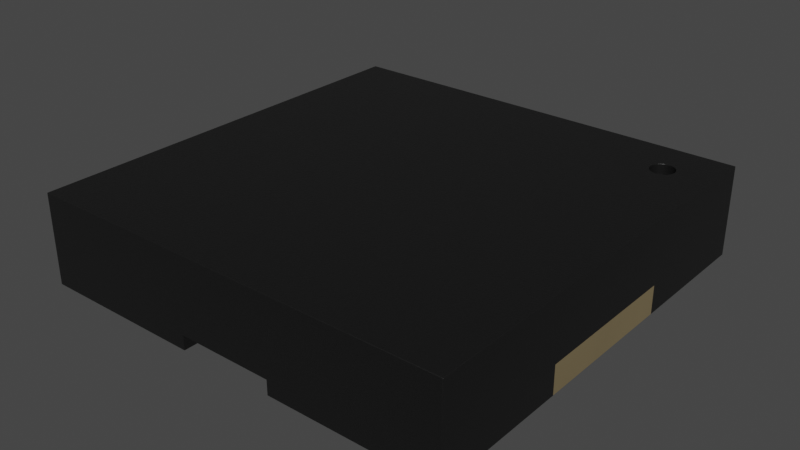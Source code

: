 # Source: Buzzer_SMD_PKMCS0909E4000-R1.blend  (saved by Blender 4.1.23; exported with 4.5.12 LTS)
import bpy
from mathutils import Matrix  # noqa: F401  (used for matrix-valued properties, if any)

bpy.ops.wm.read_factory_settings(use_empty=True)
scene = bpy.context.scene
scene.name = 'Scene'

# ---- collections
col_collection = bpy.data.collections.new('Collection'); scene.collection.children.link(col_collection)

# ---- materials (node trees are filled in below, after node groups)
mat_plastic_chip = bpy.data.materials.new('plastic_chip')
mat_plastic_chip.use_transparent_shadow = False
mat_plastic_chip.preview_render_type = 'CUBE'
mat_metal_pins_gold = bpy.data.materials.new('metal_pins_gold')
mat_metal_pins_gold.use_transparent_shadow = False
mat_metal_pins_gold.preview_render_type = 'CUBE'

# ---- material node trees
mat_plastic_chip.use_nodes = True; mat_plastic_chip.node_tree.nodes.clear()
_N = mat_plastic_chip.node_tree.nodes; _L = mat_plastic_chip.node_tree.links
n0 = _N.new('ShaderNodeBsdfPrincipled'); n0.name = 'Principled BSDF'; n0.location = (10, 300)
n0.distribution = 'GGX'
n0.subsurface_method = 'BURLEY'
n0.inputs[0].default_value = (0.009312, 0.009312, 0.009312, 1.0)
n0.inputs[1].default_value = 0.1372
n0.inputs[2].default_value = 0.3706
n0.inputs[3].default_value = 1.45
n0.inputs[27].default_value = (0.0, 0.0, 0.0, 1.0)
n0.inputs[28].default_value = 1.0
n1 = _N.new('ShaderNodeOutputMaterial'); n1.name = 'Material Output'; n1.location = (300, 300)
n2 = _N.new('ShaderNodeTexNoise'); n2.name = 'Noise Texture'; n2.location = (-893, 54)
n2.inputs[2].default_value = 200.0
n2.inputs[3].default_value = 3.6
n2.inputs[4].default_value = 0.8375
n3 = _N.new('ShaderNodeBump'); n3.name = 'Bump'; n3.location = (-604, -53)
n3.inputs[0].default_value = 0.08
n3.inputs[1].default_value = 1.0
n3.inputs[2].default_value = 1.0
_L.new(n0.outputs[0], n1.inputs[0])
_L.new(n2.outputs[0], n3.inputs[3])
_L.new(n3.outputs[0], n0.inputs[5])
n1.is_active_output = True
mat_metal_pins_gold.use_nodes = True; mat_metal_pins_gold.node_tree.nodes.clear()
_N = mat_metal_pins_gold.node_tree.nodes; _L = mat_metal_pins_gold.node_tree.links
n0 = _N.new('ShaderNodeMapping'); n0.name = 'Mapping'; n0.location = (-1447, -91)
n0.inputs[3].default_value = (4.8, 1.2, 1.1)
n1 = _N.new('ShaderNodeBsdfPrincipled'); n1.name = 'Principled BSDF'; n1.location = (-560, 254)
n1.distribution = 'GGX'
n1.subsurface_method = 'BURLEY'
n1.inputs[1].default_value = 0.7818
n1.inputs[2].default_value = 0.2886
n1.inputs[3].default_value = 1.45
n1.inputs[13].default_value = 0.0
n1.inputs[27].default_value = (0.0, 0.0, 0.0, 1.0)
n1.inputs[28].default_value = 1.0
n2 = _N.new('ShaderNodeOutputMaterial'); n2.name = 'Material Output.002'; n2.location = (-205, 253)
n2.width = 213
n3 = _N.new('ShaderNodeTexNoise'); n3.name = 'Noise Texture.002'; n3.location = (-1228, -73)
n3.inputs[2].default_value = 0.1
n3.inputs[3].default_value = 7.0
n3.inputs[4].default_value = 0.6
n3.inputs[8].default_value = 0.4
n4 = _N.new('ShaderNodeTexCoord'); n4.name = 'Texture Coordinate'; n4.location = (-1636, -116)
n5 = _N.new('ShaderNodeMix'); n5.name = 'Mix.001'; n5.location = (-921, 45)
n5.data_type = 'RGBA'
n5.inputs[6].default_value = (1.0, 0.7849, 0.4141, 1.0)
n5.inputs[7].default_value = (0.1851, 0.1427, 0.0982, 1.0)
n6 = _N.new('ShaderNodeBump'); n6.name = 'Bump.001'; n6.location = (-1001, -227)
n6.inputs[0].default_value = 0.05
n6.inputs[1].default_value = 0.01
n6.inputs[2].default_value = 1.0
_L.new(n1.outputs[0], n2.inputs[0])
_L.new(n3.outputs[0], n6.inputs[3])
_L.new(n0.outputs[0], n3.inputs[0])
_L.new(n3.outputs[0], n5.inputs[0])
_L.new(n4.outputs[3], n0.inputs[0])
_L.new(n5.outputs[2], n1.inputs[0])
_L.new(n6.outputs[0], n1.inputs[5])
n2.is_active_output = True

# ---- world
world_world = bpy.data.worlds.new('World'); scene.world = world_world
world_world.use_nodes = True; world_world.node_tree.nodes.clear()
_N = world_world.node_tree.nodes; _L = world_world.node_tree.links
n0 = _N.new('ShaderNodeOutputWorld'); n0.name = 'World Output'; n0.location = (300, 300)
n1 = _N.new('ShaderNodeBackground'); n1.name = 'Background'; n1.location = (10, 300)
n1.inputs[0].default_value = (0.05088, 0.05088, 0.05088, 1.0)
_L.new(n1.outputs[0], n0.inputs[0])
n0.is_active_output = True
world_world.color = (0.05088, 0.05088, 0.05088)
world_world.use_sun_shadow = False
world_world.sun_shadow_jitter_overblur = 0.0

# ---- meshes
me_shape_9_indexedfaceset_001 = bpy.data.meshes.new('SHAPE_9_IndexedFaceSet.001')
me_shape_9_indexedfaceset_001.from_pydata([(-0.3937, 0.1378, 1.321), (-0.3937, 0.01969, 1.321), (1.772, 0.01969, 0.6299), (1.772, 0.2559, 0.6299), (-0.2645, 0.01969, 1.352), (0.0, 0.1378, 1.378), (0.3937, 0.01969, 1.321), (-0.1329, 0.1378, 1.372), (-0.2645, 0.1378, 1.352), (0.3937, 0.1378, 1.321), (0.2645, 0.1378, 1.352), (0.1329, 0.1378, 1.372), (0.2645, 0.01969, 1.352), (0.1329, 0.01969, 1.372), (0.0, 0.01969, 1.378), (-0.1329, 0.01969, 1.372), (1.772, 0.6496, 1.772), (1.772, 0.01969, -1.772), (1.772, 0.6496, -1.772), (-1.772, 0.01969, -1.772), (-0.3937, 0.1378, -1.772), (0.3937, 0.1378, -1.772), (0.3937, 0.01969, -1.772), (1.772, 0.01969, 1.772), (-1.772, 0.01969, 1.772), (0.3937, 0.01969, 1.772), (1.378, 0.01969, 0.6299), (1.772, 0.2559, -0.6299), (1.772, 0.01969, -0.6299), (1.378, 0.01969, -0.6299), (-1.772, 0.01969, 0.6299), (-1.772, 0.6496, 1.772), (-0.3937, 0.01969, 1.772), (-0.3937, 0.1378, 1.772), (0.3937, 0.1378, 1.772), (-0.3937, 0.01969, -1.772), (-1.378, 0.01969, -0.6299), (0.3937, 0.01969, -1.321), (-0.1329, 0.01969, -1.372), (0.1329, 0.01969, -1.372), (-0.1329, 0.1378, -1.372), (-0.3937, 0.1378, -1.321), (0.3937, 0.1378, -1.321), (0.1329, 0.1378, -1.372), (-0.3937, 0.01969, -1.321), (-1.772, 0.2559, 0.6299), (-1.772, 0.01969, -0.6299), (-1.772, 0.2559, -0.6299), (-1.378, 0.01969, 0.6299), (1.378, 0.6496, -1.28), (1.378, 0.7677, -1.28), (1.329, 0.7677, -1.463), (1.283, 0.7677, -1.403), (1.28, 0.7677, -1.378), (1.283, 0.7677, -1.352), (1.308, 0.7677, -1.308), (1.329, 0.7677, -1.293), (1.352, 0.7677, -1.283), (1.378, 0.6496, -1.476), (1.308, 0.6496, -1.448), (1.283, 0.6496, -1.403), (1.293, 0.6496, -1.329), (1.352, 0.6496, -1.283), (-1.772, 0.7677, -1.772), (-1.772, 0.7677, 1.772), (1.772, 0.7677, 1.772), (1.772, 0.7677, -1.772), (1.352, 0.7677, -1.473), (1.308, 0.7677, -1.448), (1.293, 0.7677, -1.427), (1.293, 0.7677, -1.329), (1.427, 0.7677, -1.293), (1.473, 0.7677, -1.352), (1.476, 0.7677, -1.378), (1.427, 0.7677, -1.463), (1.403, 0.7677, -1.473), (-1.772, 0.6496, -1.772), (1.403, 0.6496, -1.283), (1.427, 0.6496, -1.293), (1.463, 0.6496, -1.329), (1.473, 0.6496, -1.352), (1.476, 0.6496, -1.378), (1.473, 0.6496, -1.403), (1.463, 0.6496, -1.427), (1.448, 0.6496, -1.448), (1.427, 0.6496, -1.463), (1.403, 0.6496, -1.473), (1.352, 0.6496, -1.473), (1.329, 0.6496, -1.463), (1.293, 0.6496, -1.427), (1.28, 0.6496, -1.378), (1.283, 0.6496, -1.352), (1.308, 0.6496, -1.308), (1.329, 0.6496, -1.293), (1.403, 0.7677, -1.283), (1.448, 0.7677, -1.308), (1.463, 0.7677, -1.329), (1.473, 0.7677, -1.403), (1.463, 0.7677, -1.427), (1.448, 0.7677, -1.448), (1.378, 0.7677, -1.476), (1.448, 0.6496, -1.308)], [], [(26, 29, 28, 2), (8, 0, 1, 4), (7, 8, 4, 15), (9, 10, 12, 6), (14, 13, 11, 5), (10, 11, 13, 12), (1, 0, 33, 32), (9, 6, 25, 34), (24, 31, 64, 63, 76, 19, 46, 47, 45, 30), (67, 100, 75, 74, 99, 98, 97, 73, 72, 96, 65, 66, 63, 51), (20, 41, 44, 35), (29, 26, 2, 23, 25, 6, 12, 13, 14, 15, 4, 1, 32, 24, 30, 48, 36, 46, 19, 35, 44, 38, 39, 37, 22, 17, 28), (23, 16, 65, 64, 31, 24, 32, 33, 34, 25), (40, 43, 39, 38), (42, 37, 39, 43), (8, 7, 5, 11, 10, 9, 34, 33, 0), (38, 44, 41, 40), (50, 49, 62, 57), (47, 46, 30, 45), (21, 42, 43, 40, 41, 20), (21, 22, 37, 42), (36, 48, 30, 46), (59, 68, 69, 89), (89, 69, 52, 60), (88, 51, 68, 59), (67, 87, 58, 100), (90, 53, 54, 91), (61, 70, 55, 92), (91, 54, 70, 61), (92, 55, 56, 93), (101, 95, 96, 79), (93, 56, 57, 62), (87, 67, 51, 88), (60, 52, 53, 90), (17, 18, 66, 65, 16, 23, 2, 3, 27, 28), (80, 72, 73, 81), (64, 65, 96, 95, 71, 94, 50, 57, 56, 55, 70, 54, 53, 52, 69, 68, 51, 63), (62, 49, 77, 78, 101, 79, 80, 81, 82, 83, 84, 85, 86, 58, 87, 88, 59, 89, 60, 90, 91, 61, 92, 93), (81, 73, 97, 82), (86, 75, 100, 58), (74, 85, 84, 99), (3, 2, 28, 27), (5, 7, 15, 14), (94, 77, 49, 50), (82, 97, 98, 83), (83, 98, 99, 84), (85, 74, 75, 86), (79, 96, 72, 80), (77, 94, 71, 78), (78, 71, 95, 101), (18, 17, 22, 21, 20, 35, 19, 76, 63, 66)])
me_shape_9_indexedfaceset_001.polygons.foreach_set('use_smooth', [True] * 51)
me_shape_9_indexedfaceset_001.polygons.foreach_set('material_index', [1, 0, 0, 0, 0, 0, 0, 0, 0, 0, 0, 0, 0, 0, 0, 0, 0, 0, 1, 0, 0, 1, 0, 0, 0, 0, 0, 0, 0, 0, 0, 0, 0, 0, 0, 0, 0, 0, 0, 0, 0, 1, 0, 0, 0, 0, 0, 0, 0, 0, 0])
_k = set([(0, 1), (0, 8), (0, 33), (1, 4), (1, 32), (2, 3), (2, 23), (2, 26), (2, 28), (3, 27), (4, 15), (5, 7), (5, 11), (6, 9), (6, 12), (6, 25), (7, 8), (9, 10), (9, 34), (10, 11), (12, 13), (13, 14), (14, 15), (16, 23), (16, 65), (17, 18), (17, 22), (17, 28), (18, 66), (19, 35), (19, 46), (19, 76), (20, 21), (20, 35), (20, 41), (21, 22), (21, 42), (22, 37), (23, 25), (24, 30), (24, 31), (24, 32), (25, 34), (26, 29), (27, 28), (28, 29), (30, 45), (30, 46), (30, 48), (31, 64), (32, 33), (33, 34), (35, 44), (36, 46), (36, 48), (37, 39), (37, 42), (38, 39), (38, 44), (40, 41), (40, 43), (41, 44), (42, 43), (45, 47), (46, 47), (49, 62), (49, 77), (50, 57), (50, 94), (51, 67), (51, 68), (52, 53), (52, 69), (53, 54), (54, 70), (55, 56), (55, 70), (56, 57), (58, 86), (58, 87), (59, 88), (59, 89), (60, 89), (60, 90), (61, 91), (61, 92), (62, 93), (63, 64), (63, 66), (63, 76), (64, 65), (65, 66), (67, 100), (68, 69), (71, 94), (71, 95), (72, 73), (72, 96), (73, 97), (74, 75), (74, 99), (75, 100), (77, 78), (78, 101), (79, 80), (79, 101), (80, 81), (81, 82), (82, 83), (83, 84), (84, 85), (85, 86), (87, 88), (90, 91), (92, 93), (95, 96), (97, 98), (98, 99)])
me_shape_9_indexedfaceset_001.attributes.new('sharp_edge', 'BOOLEAN', 'EDGE').data.foreach_set('value', [ (min(e.vertices), max(e.vertices)) in _k for e in me_shape_9_indexedfaceset_001.edges])
_uv = me_shape_9_indexedfaceset_001.uv_layers.new(name='UVMap')
_uv.uv.foreach_set('vector', [1.0, 0.0, 0.0, 0.0, 0.0, 1.0, 1.0, 1.0, 0.3281, 1.0, 0.0, 1.0, 0.0, 0.0, 0.3281, 0.0, 0.6625, 1.0, 0.3281, 1.0, 0.3281, 0.0, 0.6625, 0.0, 1.0, 1.0, 0.6719, 1.0, 0.6719, 0.0, 1.0, 0.0, 0.0, 0.0, 0.3375, 0.0, 0.3375, 1.0, 0.0, 1.0, 0.6719, 1.0, 0.3375, 1.0, 0.3375, 0.0, 0.6719, 0.0, 0.3889, 0.8333, 0.0, 1.0, 0.3889, 0.1875, 0.3889, 1.0, 1.0, 1.0, 0.6111, 0.8333, 0.6111, 0.0, 0.6111, 0.1875, 1.0, 0.0, 1.0, 0.0, 1.0, 1.0, 0.0, 1.0, 0.0, 1.0, 0.0, 0.0, 0.3222, 0.0, 0.3222, 0.375, 0.6778, 0.375, 0.6778, 0.0, 0.8817, 0.08428, 0.8889, 0.08333, 0.8961, 0.08428, 0.9028, 0.08705, 0.9085, 0.09147, 0.9129, 0.09722, 0.9157, 0.1039, 0.9167, 0.1111, 0.9157, 0.1183, 0.9129, 0.125, 1.0, 1.0, 1.0, 0.0, 0.0, 0.0, 0.875, 0.08705, 0.0, 1.0, 0.0, 1.0, 1.0, 0.0, 0.0, 0.0, 0.8889, 0.3222, 0.8889, 0.6778, 1.0, 0.6778, 1.0, 1.0, 0.6111, 1.0, 1.0, 0.0, 0.8359, 0.8698, 0.6688, 0.9674, 0.5, 1.0, 0.3312, 0.9674, 0.1641, 0.8698, 0.3889, 0.8333, 0.3889, 1.0, 0.0, 1.0, 0.0, 0.6778, 0.1111, 0.6778, 0.1111, 0.3222, 0.0, 0.3222, 0.0, 0.0, 0.3889, 0.0, 0.0, 1.0, 0.3312, 0.0, 0.6688, 0.0, 0.6111, 0.1667, 0.6111, 0.0, 1.0, 0.0, 1.0, 0.3222, 1.0, 0.0, 1.0, 0.0, 1.0, 1.0, 0.0, 1.0, 0.0, 1.0, 0.0, 0.0, 0.3889, 0.0, 0.3889, 0.1875, 0.6111, 0.1875, 0.6111, 0.0, 0.3312, 1.0, 0.6688, 1.0, 0.6688, 0.0, 0.3312, 0.0, 1.0, 1.0, 1.0, 0.0, 0.6688, 0.0, 0.6688, 1.0, 0.3281, 1.0, 0.6625, 1.0, 0.0, 1.0, 0.3375, 1.0, 0.6719, 1.0, 1.0, 1.0, 0.6111, 0.1875, 0.3889, 0.1875, 0.0, 1.0, 0.3312, 0.0, 0.0, 0.0, 0.0, 1.0, 0.3312, 1.0, 1.0, 1.0, 1.0, 0.0, 0.983, 0.0, 0.983, 1.0, 0.0, 1.0, 0.0, 0.0, 1.0, 0.0, 1.0, 1.0, 0.6111, 0.1875, 1.0, 1.0, 0.6688, 1.0, 0.3312, 1.0, 0.0, 1.0, 0.0, 1.0, 0.6111, 0.1875, 0.6111, 0.0, 1.0, 0.0, 1.0, 1.0, 0.0, 1.0, 1.0, 1.0, 1.0, 0.0, 0.0, 0.0, 0.1464, 0.0, 0.1464, 1.0, 0.25, 1.0, 0.25, 0.0, 0.25, 0.0, 0.25, 1.0, 0.3706, 1.0, 0.3706, 0.0, 0.06699, 0.0, 0.06699, 1.0, 0.1464, 1.0, 0.1464, 0.0, 0.01704, 1.0, 0.01704, 0.0, 0.0, 0.0, 0.0, 1.0, 0.5, 0.0, 0.5, 1.0, 0.6294, 1.0, 0.6294, 0.0, 0.75, 0.0, 0.75, 1.0, 0.8536, 1.0, 0.8536, 0.0, 0.6294, 0.0, 0.6294, 1.0, 0.75, 1.0, 0.75, 0.0, 0.8536, 0.0, 0.8536, 1.0, 0.933, 1.0, 0.933, 0.0, 0.8536, 0.0, 0.8536, 1.0, 0.75, 1.0, 0.75, 0.0, 0.933, 0.0, 0.933, 1.0, 0.983, 1.0, 0.983, 0.0, 0.01704, 0.0, 0.01704, 1.0, 0.06699, 1.0, 0.06699, 0.0, 0.3706, 0.0, 0.3706, 1.0, 0.5, 1.0, 0.5, 0.0, 0.0, 0.0, 0.0, 0.0, 0.0, 1.0, 1.0, 1.0, 1.0, 1.0, 1.0, 0.0, 0.6778, 0.0, 0.6778, 0.375, 0.3222, 0.375, 0.3222, 0.0, 0.6294, 0.0, 0.6294, 1.0, 0.5, 1.0, 0.5, 0.0, 0.0, 1.0, 1.0, 1.0, 0.9129, 0.125, 0.9085, 0.1308, 0.9028, 0.1352, 0.8961, 0.1379, 0.8889, 0.1389, 0.8817, 0.1379, 0.875, 0.1352, 0.8692, 0.1308, 0.8648, 0.125, 0.8621, 0.1183, 0.8611, 0.1111, 0.8621, 0.1039, 0.8648, 0.09722, 0.8692, 0.09147, 0.875, 0.08705, 0.0, 0.0, 0.983, 0.0, 1.0, 0.0, 0.983, 0.0, 0.933, 0.0, 0.8536, 0.0, 0.75, 0.0, 0.6294, 0.0, 0.5, 0.0, 0.3706, 0.0, 0.25, 0.0, 0.1464, 0.0, 0.06699, 0.0, 0.01704, 0.0, 0.0, 0.0, 0.01704, 0.0, 0.06699, 0.0, 0.1464, 0.0, 0.25, 0.0, 0.3706, 0.0, 0.5, 0.0, 0.6294, 0.0, 0.75, 0.0, 0.8536, 0.0, 0.933, 0.0, 0.5, 0.0, 0.5, 1.0, 0.3706, 1.0, 0.3706, 0.0, 0.01704, 0.0, 0.01704, 1.0, 0.0, 1.0, 0.0, 0.0, 0.06699, 1.0, 0.06699, 0.0, 0.1464, 0.0, 0.1464, 1.0, 1.0, 1.0, 1.0, 0.0, 0.0, 0.0, 0.0, 1.0, 1.0, 1.0, 0.6625, 1.0, 0.6625, 0.0, 1.0, 0.0, 0.983, 1.0, 0.983, 0.0, 1.0, 0.0, 1.0, 1.0, 0.3706, 0.0, 0.3706, 1.0, 0.25, 1.0, 0.25, 0.0, 0.25, 0.0, 0.25, 1.0, 0.1464, 1.0, 0.1464, 0.0, 0.06699, 0.0, 0.06699, 1.0, 0.01704, 1.0, 0.01704, 0.0, 0.75, 0.0, 0.75, 1.0, 0.6294, 1.0, 0.6294, 0.0, 0.983, 0.0, 0.983, 1.0, 0.933, 1.0, 0.933, 0.0, 0.933, 0.0, 0.933, 1.0, 0.8536, 1.0, 0.8536, 0.0, 1.0, 1.0, 1.0, 0.0, 0.6111, 0.0, 0.6111, 0.1875, 0.3889, 0.1875, 0.3889, 0.0, 0.0, 0.0, 0.0, 0.0, 0.0, 1.0, 1.0, 1.0])
me_shape_9_indexedfaceset_001.materials.append(mat_plastic_chip)
me_shape_9_indexedfaceset_001.materials.append(mat_metal_pins_gold)
me_shape_9_indexedfaceset_001.update()
me_shape_9_indexedfaceset_001.normals_split_custom_set([tuple(v) for v in zip(*[iter([0.0, -1.0, 0.0, 0.0, -1.0, 0.0, 0.0, -1.0, 0.0, 0.0, -1.0, 0.0, -0.192, 0.0, 0.9814, -0.2391, 0.0, 0.971, -0.4789, -0.33, 0.8135, 0.2749, 0.4478, 0.8508, -0.09643, 0.0, 0.9953, -0.192, 0.0, 0.9814, 0.2749, 0.4478, 0.8508, -0.09643, 0.0, 0.9953, 0.2391, 0.0, 0.971, 0.192, 0.0, 0.9814, -0.2756, 0.4487, 0.8501, 0.4789, -0.33, 0.8135, 0.0, 0.0, 1.0, 0.09643, 0.0, 0.9953, 0.09643, 0.0, 0.9953, 0.0, 0.0, 1.0, 0.192, 0.0, 0.9814, 0.09643, 0.0, 0.9953, 0.09643, 0.0, 0.9953, -0.2756, 0.4487, 0.8501, 0.9019, -0.2738, -0.334, 1.0, 0.0, 0.0, 1.0, 0.0, 0.0, 1.0, 0.0, 0.0, -1.0, 0.0, 0.0, -0.9011, -0.2749, -0.3353, -1.0, 0.0, 0.0, -1.0, 0.0, 0.0, -1.0, -2.027e-07, 0.0, -1.0, -2.027e-07, 0.0, -1.0, -2.027e-07, 0.0, -1.0, -2.027e-07, 0.0, -1.0, -2.027e-07, 0.0, -1.0, -2.027e-07, 0.0, -1.0, -2.027e-07, 0.0, -1.0, -2.027e-07, 0.0, -1.0, -2.027e-07, 0.0, -1.0, -2.027e-07, 0.0, 0.0, 1.0, 0.0, 0.0, 1.0, 0.0, 0.0, 1.0, 0.0, 0.0, 1.0, 0.0, 0.0, 1.0, 0.0, 0.0, 1.0, 0.0, 0.0, 1.0, 0.0, 0.0, 1.0, 0.0, 0.0, 1.0, 0.0, 0.0, 1.0, 0.0, 0.0, 1.0, 0.0, 0.0, 1.0, 0.0, 0.0, 1.0, 0.0, 0.0, 1.0, 0.0, 1.0, 0.0, 0.0, 1.0, 0.0, 0.0, 0.9735, -0.2145, -0.07918, 1.0, 0.0, 0.0, 0.0, -1.0, 1.707e-10, 0.0, -1.0, 1.707e-10, 0.0, -1.0, 1.707e-10, 0.0, -1.0, 1.707e-10, 0.0, -1.0, 1.707e-10, -0.2537, -0.9044, 0.343, 0.3215, -0.7898, -0.5223, 0.0, -1.0, 1.707e-10, 0.0, -1.0, 1.707e-10, 0.0, -1.0, 1.707e-10, -0.321, -0.7906, -0.5215, 0.2537, -0.9044, 0.343, 0.0, -1.0, 1.707e-10, 0.0, -1.0, 1.707e-10, 0.0, -1.0, 1.707e-10, 0.0, -1.0, 1.707e-10, 0.0, -1.0, 1.707e-10, 0.0, -1.0, 1.707e-10, 0.0, -1.0, 1.707e-10, 0.0, -1.0, 1.707e-10, 0.2699, -0.8995, -0.3435, -0.3454, -0.7974, 0.4948, 0.3537, -0.7862, 0.5067, -0.2768, -0.894, -0.3524, 0.0, -1.0, 1.707e-10, 0.0, -1.0, 1.707e-10, 0.0, -1.0, 1.707e-10, 0.0, 0.0, 1.0, 0.0, 0.0, 1.0, 0.0, 0.0, 1.0, 0.0, 0.0, 1.0, 0.0, 0.0, 1.0, 0.0, 0.0, 1.0, 0.0, 0.0, 1.0, 0.0, 0.0, 1.0, 0.0, 0.0, 1.0, 0.0, 0.0, 1.0, -0.09643, 0.0, -0.9953, 0.09643, 0.0, -0.9953, -0.3605, 0.4667, -0.8076, 0.3493, 0.4559, -0.8186, 0.192, 0.0, -0.9814, 0.4572, -0.3407, -0.8215, -0.3605, 0.4667, -0.8076, 0.09643, 0.0, -0.9953, 0.0, -1.0, 2.287e-08, 0.0, -1.0, 2.287e-08, 0.0, -1.0, 2.287e-08, 0.0, -1.0, 2.287e-08, 0.0, -1.0, 2.287e-08, 0.0, -1.0, 2.287e-08, 0.0, -1.0, 2.287e-08, 0.0, -1.0, 2.287e-08, 0.0, -1.0, 2.287e-08, 0.3493, 0.4559, -0.8186, -0.4512, -0.3322, -0.8283, -0.192, 0.0, -0.9814, -0.09643, 0.0, -0.9953, -3.158e-07, 0.0, -1.0, -3.158e-07, 0.0, -1.0, 0.2588, 0.0, -0.9659, 0.2588, 0.0, -0.9659, -1.0, 0.0, 0.0, -1.0, 0.0, 0.0, -1.0, 0.0, 0.0, -1.0, 0.0, 0.0, 0.0, -1.0, -1.135e-08, 0.0, -1.0, -1.135e-08, 0.0, -1.0, -1.135e-08, 0.0, -1.0, -1.135e-08, 0.0, -1.0, -1.135e-08, 0.0, -1.0, -1.135e-08, -1.0, 0.0, 0.0, -1.0, 0.0, 0.0, -0.8892, -0.2971, 0.3478, -1.0, 0.0, 0.0, 0.0, -1.0, 0.0, 0.0, -1.0, 0.0, 0.0, -1.0, 0.0, 0.0, -1.0, 0.0, 0.7071, 0.0, 0.7071, 0.7071, 0.0, 0.7071, 0.866, 0.0, 0.5, 0.866, 0.0, 0.5, 0.866, 0.0, 0.5, 0.866, 0.0, 0.5, 0.9659, 0.0, 0.2588, 0.9659, 0.0, 0.2588, 0.5, 0.0, 0.866, 0.5, 0.0, 0.866, 0.7071, 0.0, 0.7071, 0.7071, 0.0, 0.7071, 0.2588, 0.0, 0.9659, 0.2588, 0.0, 0.9659, -3.205e-07, 0.0, 1.0, -3.205e-07, 0.0, 1.0, 1.0, 0.0, 6.363e-07, 1.0, 0.0, 6.363e-07, 0.9659, 0.0, -0.2588, 0.9659, 0.0, -0.2588, 0.866, 0.0, -0.5, 0.866, 0.0, -0.5, 0.7071, 0.0, -0.7071, 0.7071, 0.0, -0.7071, 0.9659, 0.0, -0.2588, 0.9659, 0.0, -0.2588, 0.866, 0.0, -0.5, 0.866, 0.0, -0.5, 0.7071, 0.0, -0.7071, 0.7071, 0.0, -0.7071, 0.5, 0.0, -0.866, 0.5, 0.0, -0.866, -0.7071, 0.0, -0.7071, -0.7071, 0.0, -0.7071, -0.866, 0.0, -0.5, -0.866, 0.0, -0.5, 0.5, 0.0, -0.866, 0.5, 0.0, -0.866, 0.2588, 0.0, -0.9659, 0.2588, 0.0, -0.9659, 0.2588, 0.0, 0.9659, 0.2588, 0.0, 0.9659, 0.5, 0.0, 0.866, 0.5, 0.0, 0.866, 0.9659, 0.0, 0.2588, 0.9659, 0.0, 0.2588, 1.0, 0.0, 6.363e-07, 1.0, 0.0, 6.363e-07, 1.0, -2.027e-07, 0.0, 1.0, -2.027e-07, 0.0, 1.0, -2.027e-07, 0.0, 1.0, -2.027e-07, 0.0, 1.0, -2.027e-07, 0.0, 1.0, -2.027e-07, 0.0, 1.0, -2.027e-07, 0.0, 1.0, -2.027e-07, 0.0, 1.0, -2.027e-07, 0.0, 1.0, -2.027e-07, 0.0, -0.9659, 0.0, -0.2588, -0.9659, 0.0, -0.2588, -1.0, 0.0, 6.363e-07, -1.0, 0.0, 6.363e-07, 0.0, 1.0, 0.0, 0.0, 1.0, 0.0, 0.0, 1.0, 0.0, 0.0, 1.0, 0.0, 0.0, 1.0, 0.0, 0.0, 1.0, 0.0, 0.0, 1.0, 0.0, 0.0, 1.0, 0.0, 0.0, 1.0, 0.0, 0.0, 1.0, 0.0, 0.0, 1.0, 0.0, 0.0, 1.0, 0.0, 0.0, 1.0, 0.0, 0.0, 1.0, 0.0, 0.0, 1.0, 0.0, 0.0, 1.0, 0.0, 0.0, 1.0, 0.0, 0.0, 1.0, 0.0, 0.0, 1.0, -9.286e-08, 0.0, 1.0, -9.286e-08, 0.0, 1.0, -9.286e-08, 0.0, 1.0, -9.286e-08, 0.0, 1.0, -9.286e-08, 0.0, 1.0, -9.286e-08, 0.0, 1.0, -9.286e-08, 0.0, 1.0, -9.286e-08, 0.0, 1.0, -9.286e-08, 0.0, 1.0, -9.286e-08, 0.0, 1.0, -9.286e-08, 0.0, 1.0, -9.286e-08, 0.0, 1.0, -9.286e-08, 0.0, 1.0, -9.286e-08, 0.0, 1.0, -9.286e-08, 0.0, 1.0, -9.286e-08, 0.0, 1.0, -9.286e-08, 0.0, 1.0, -9.286e-08, 0.0, 1.0, -9.286e-08, 0.0, 1.0, -9.286e-08, 0.0, 1.0, -9.286e-08, 0.0, 1.0, -9.286e-08, 0.0, 1.0, -9.286e-08, 0.0, 1.0, -9.286e-08, -1.0, 0.0, 6.363e-07, -1.0, 0.0, 6.363e-07, -0.9659, 0.0, 0.2588, -0.9659, 0.0, 0.2588, -0.2588, 0.0, 0.9659, -0.2588, 0.0, 0.9659, -3.205e-07, 0.0, 1.0, -3.205e-07, 0.0, 1.0, -0.5, 0.0, 0.866, -0.5, 0.0, 0.866, -0.7071, 0.0, 0.7071, -0.7071, 0.0, 0.7071, 1.0, 0.0, 0.0, 1.0, 0.0, 0.0, 1.0, 0.0, 0.0, 1.0, 0.0, 0.0, 0.0, 0.0, 1.0, -0.09643, 0.0, 0.9953, -0.09643, 0.0, 0.9953, 0.0, 0.0, 1.0, -0.2588, 0.0, -0.9659, -0.2588, 0.0, -0.9659, -3.158e-07, 0.0, -1.0, -3.158e-07, 0.0, -1.0, -0.9659, 0.0, 0.2588, -0.9659, 0.0, 0.2588, -0.866, 0.0, 0.5, -0.866, 0.0, 0.5, -0.866, 0.0, 0.5, -0.866, 0.0, 0.5, -0.7071, 0.0, 0.7071, -0.7071, 0.0, 0.7071, -0.5, 0.0, 0.866, -0.5, 0.0, 0.866, -0.2588, 0.0, 0.9659, -0.2588, 0.0, 0.9659, -0.866, 0.0, -0.5, -0.866, 0.0, -0.5, -0.9659, 0.0, -0.2588, -0.9659, 0.0, -0.2588, -0.2588, 0.0, -0.9659, -0.2588, 0.0, -0.9659, -0.5, 0.0, -0.866, -0.5, 0.0, -0.866, -0.5, 0.0, -0.866, -0.5, 0.0, -0.866, -0.7071, 0.0, -0.7071, -0.7071, 0.0, -0.7071, -5.826e-09, 0.0, -1.0, -5.826e-09, 0.0, -1.0, -5.826e-09, 0.0, -1.0, -5.826e-09, 0.0, -1.0, -5.826e-09, 0.0, -1.0, -5.826e-09, 0.0, -1.0, -5.826e-09, 0.0, -1.0, -5.826e-09, 0.0, -1.0, -5.826e-09, 0.0, -1.0, -5.826e-09, 0.0, -1.0])] * 3)])

# ---- objects
ob_shape_9_indexedfaceset = bpy.data.objects.new('SHAPE_9_IndexedFaceSet', me_shape_9_indexedfaceset_001)

# ---- transforms, parenting, visibility, modifiers, constraints
ob_shape_9_indexedfaceset.location = (0.0, 3.553e-15, 0.0)
ob_shape_9_indexedfaceset.rotation_euler = (1.571, 0.0, -0.0)
ob_shape_9_indexedfaceset.scale = (2.54, 2.54, 2.54)
_m = ob_shape_9_indexedfaceset.modifiers.new('Bevel', 'BEVEL')
_m.width = 0.005
_m.width_pct = 0.005
_m.segments = 5

# ---- collection membership
col_collection.objects.link(ob_shape_9_indexedfaceset)

# ---- scene / render settings (as saved in the file)
scene.frame_start = 1; scene.frame_end = 250; scene.frame_set(1)
scene.render.engine = 'BLENDER_EEVEE_NEXT'
scene.cycles.sampling_pattern = 'TABULATED_SOBOL'
scene.cycles.use_light_tree = False
scene.eevee.ray_tracing_options.trace_max_roughness = 0.0
scene.view_settings.view_transform = 'Filmic'
bpy.context.view_layer.update()

# ---- added for rendering (the .blend has no active camera and no usable light): camera, sun
cam_auto = bpy.data.cameras.new('AutoCamera')
cam_auto.lens = 50.0
cam_auto.sensor_width = 36.0
cam_auto.clip_end = 1000.0
ob_auto_camera = bpy.data.objects.new('AutoCamera', cam_auto)
scene.collection.objects.link(ob_auto_camera)
ob_auto_camera.location = (11.9067, -14.288, 10.5253)
ob_auto_camera.rotation_euler = (1.09748, -7.21219e-08, 0.694738)
scene.camera = ob_auto_camera
light_auto_sun = bpy.data.lights.new('AutoSun', 'SUN')
light_auto_sun.energy = 3.0
light_auto_sun.angle = 0.0523599
ob_auto_sun = bpy.data.objects.new('AutoSun', light_auto_sun)
scene.collection.objects.link(ob_auto_sun)
ob_auto_sun.rotation_euler = (0.872665, 0.174533, 0.523599)
bpy.context.view_layer.update()

